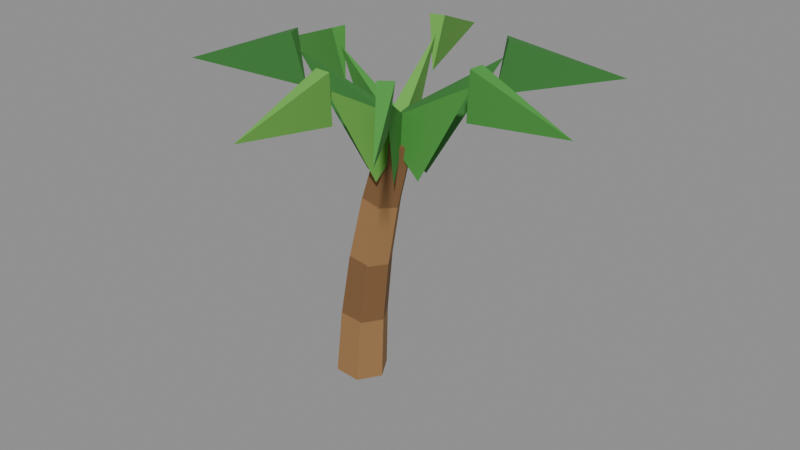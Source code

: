 # Source: palmtree-3.blend  (saved by Blender 5.2.45; exported with 4.5.12 LTS)
import bpy
from mathutils import Matrix  # noqa: F401  (used for matrix-valued properties, if any)

bpy.ops.wm.read_factory_settings(use_empty=True)
scene = bpy.context.scene
scene.name = 'Scene'

# ---- collections
col_col_lowpoly = bpy.data.collections.new('COL_LowPoly'); scene.collection.children.link(col_col_lowpoly)

# ---- images (referenced by path relative to the original .blend; pixels are not part of the script)
import os
ASSET_DIR = os.environ.get("B2B_ASSET_DIR", "")  # directory of the original .blend (textures are referenced by path, not embedded)
HERE = os.path.dirname(os.path.abspath(__file__))  # packed textures are extracted next to this script under _unpacked/

def load_image(name, relpath, width, height, colorspace="sRGB"):
    """Load a texture the original file referenced (path relative to the .blend, or extracted next to this script)."""
    p = next((c for c in (os.path.join(HERE, relpath), os.path.join(ASSET_DIR, relpath)) if relpath and os.path.exists(c)), "")
    if p:
        img = bpy.data.images.load(p, check_existing=True)
        img.name = name
    else:  # same state as the original file: an image datablock whose file is absent (Cycles renders it pink)
        img = bpy.data.images.new(name, width, height)
        img.source = "FILE"
        img.filepath = "//" + (relpath or name)
    img.colorspace_settings.name = colorspace
    return img
img_palmtree_3_basecolor = load_image('palmtree-3_BaseColor', '_unpacked/palmtree-3_BaseColor.782a8dfa.png', 128, 32, 'sRGB')
img_palmtree_3_maskmap = load_image('palmtree-3_MaskMap', '_unpacked/palmtree-3_MaskMap.dfd346fe.png', 128, 32, 'Non-Color')

# ---- materials (node trees are filled in below, after node groups)
mat_m_palmtree_3 = bpy.data.materials.new('M_palmtree-3')

# ---- material node trees
mat_m_palmtree_3.use_nodes = True; mat_m_palmtree_3.node_tree.nodes.clear()
_N = mat_m_palmtree_3.node_tree.nodes; _L = mat_m_palmtree_3.node_tree.links
n0 = _N.new('ShaderNodeBsdfPrincipled'); n0.name = 'Principled BSDF'; n0.location = (-200, 100)
n0.inputs[10].default_value = 0.005
n1 = _N.new('ShaderNodeOutputMaterial'); n1.name = 'Material Output'; n1.location = (200, 100)
n2 = _N.new('ShaderNodeTexImage'); n2.name = 'Image Texture'; n2.location = (0, 0)
n2.image = img_palmtree_3_basecolor
n2.interpolation = 'Closest'
n3 = _N.new('ShaderNodeTexImage'); n3.name = 'Image Texture.001'; n3.location = (0, 0)
n3.image = img_palmtree_3_maskmap
n3.interpolation = 'Closest'
n4 = _N.new('ShaderNodeSeparateColor'); n4.name = 'Separate Color'; n4.location = (0, 0)
n5 = _N.new('ShaderNodeMath'); n5.name = 'Math'; n5.location = (0, 0)
n5.operation = 'SUBTRACT'
n5.inputs[0].default_value = 1.0
_L.new(n0.outputs[0], n1.inputs[0])
_L.new(n2.outputs[0], n0.inputs[0])
_L.new(n3.outputs[0], n4.inputs[0])
_L.new(n4.outputs[0], n0.inputs[1])
_L.new(n3.outputs[1], n5.inputs[1])
_L.new(n5.outputs[0], n0.inputs[2])
n1.is_active_output = True

# ---- meshes
me_palmtree_3 = bpy.data.meshes.new('palmtree-3')
me_palmtree_3.from_pydata([(-0.0337, 0.0, 0.0), (-0.05266, 0.03291, 0.001325), (-0.09056, 0.03291, 0.003976), (-0.1095, 4.654e-18, 0.005301), (-0.09056, -0.03291, 0.003976), (-0.05266, -0.03291, 0.001325), (-0.03013, 0.0, 0.09879), (-0.04742, 0.03003, 0.1), (-0.08201, 0.03003, 0.1024), (-0.09931, 4.246e-18, 0.1036), (-0.08201, -0.03003, 0.1024), (-0.04742, -0.03003, 0.1), (-0.03064, 0.0, 0.09259), (-0.04781, 0.03003, 0.09501), (-0.08215, 0.03003, 0.09983), (-0.09932, 4.246e-18, 0.1022), (-0.08215, -0.03003, 0.09983), (-0.04781, -0.03003, 0.09501), (-0.02019, 0.0, 0.1909), (-0.03571, 0.02715, 0.1931), (-0.06675, 0.02715, 0.1974), (-0.08228, 3.839e-18, 0.1996), (-0.06675, -0.02715, 0.1974), (-0.03571, -0.02715, 0.1931), (-0.0211, 0.0, 0.185), (-0.03643, 0.02715, 0.1882), (-0.06709, 0.02715, 0.1948), (-0.08243, 3.839e-18, 0.198), (-0.06709, -0.02715, 0.1948), (-0.03643, -0.02715, 0.1882), (-0.003806, 0.0, 0.2823), (-0.01751, 0.02427, 0.2852), (-0.04493, 0.02427, 0.291), (-0.05863, 3.432e-18, 0.294), (-0.04493, -0.02427, 0.291), (-0.01751, -0.02427, 0.2852), (-0.005069, 0.0, 0.2767), (-0.01854, 0.02427, 0.2806), (-0.04548, 0.02427, 0.2883), (-0.05895, 3.432e-18, 0.2921), (-0.04548, -0.02427, 0.2883), (-0.01854, -0.02427, 0.2806), (0.01897, 0.0, 0.3726), (0.007096, 0.02139, 0.376), (-0.01665, 0.02139, 0.3828), (-0.02852, 3.025e-18, 0.3862), (-0.01665, -0.02139, 0.3828), (0.007096, -0.02139, 0.376), (0.0326, -0.003317, 0.3298), (-0.02392, 0.0146, 0.3987), (-0.02615, -0.01128, 0.3987), (0.1197, -0.01083, 0.4814), (0.111, -0.01009, 0.4322), (0.1249, -0.0004215, 0.506), (0.1231, -0.02199, 0.506), (0.2663, -0.02349, 0.4555), (0.02402, 0.02443, 0.3298), (-0.02897, -0.002167, 0.3987), (-0.01251, -0.02227, 0.3987), (0.09681, 0.08405, 0.4871), (0.09009, 0.07855, 0.4378), (0.09331, 0.09517, 0.5117), (0.107, 0.07842, 0.5117), (0.2168, 0.1823, 0.4597), (-0.01608, 0.03718, 0.3298), (-0.01322, -0.02204, 0.3987), (0.01183, -0.01513, 0.3987), (-0.03939, 0.1217, 0.4816), (-0.03708, 0.1133, 0.4324), (-0.05098, 0.123, 0.5063), (-0.03011, 0.1287, 0.5063), (-0.07862, 0.2638, 0.4556), (-0.04366, 0.007483, 0.3298), (0.01057, -0.01648, 0.3987), (0.01561, 0.009002, 0.3987), (-0.1195, 0.02248, 0.4729), (-0.111, 0.02079, 0.4237), (-0.1258, 0.0127, 0.4976), (-0.1216, 0.03394, 0.4976), (-0.2523, 0.04875, 0.4491), (-0.04148, -0.0147, 0.3298), (0.01696, -0.004657, 0.3987), (0.007051, 0.01936, 0.3987), (-0.1259, -0.04954, 0.4848), (-0.1179, -0.04623, 0.4355), (-0.1258, -0.0612, 0.5094), (-0.1341, -0.04119, 0.5094), (-0.2663, -0.1074, 0.458), (-0.007468, -0.03853, 0.3298), (0.007977, 0.01871, 0.3987), (-0.01798, 0.01982, 0.3987), (-0.01101, -0.1215, 0.4778), (-0.01064, -0.1129, 0.4286), (-0.00038, -0.1263, 0.5024), (-0.02201, -0.1254, 0.5024), (-0.01707, -0.2636, 0.4527), (0.01605, -0.03177, 0.3298), (-0.006058, 0.02325, 0.3987), (-0.02746, 0.008518, 0.3987), (0.06168, -0.09805, 0.4756), (0.05675, -0.0909, 0.4264), (0.07306, -0.09549, 0.5002), (0.05522, -0.1078, 0.5002), (0.1406, -0.2126, 0.4511)], [], [(0, 1, 7, 6), (1, 2, 8, 7), (2, 3, 9, 8), (3, 4, 10, 9), (4, 5, 11, 10), (5, 0, 6, 11), (5, 4, 3, 2, 1, 0), (6, 7, 8, 9, 10, 11), (12, 13, 19, 18), (13, 14, 20, 19), (14, 15, 21, 20), (15, 16, 22, 21), (16, 17, 23, 22), (17, 12, 18, 23), (17, 16, 15, 14, 13, 12), (18, 19, 20, 21, 22, 23), (24, 25, 31, 30), (25, 26, 32, 31), (26, 27, 33, 32), (27, 28, 34, 33), (28, 29, 35, 34), (29, 24, 30, 35), (29, 28, 27, 26, 25, 24), (30, 31, 32, 33, 34, 35), (36, 37, 43, 42), (37, 38, 44, 43), (38, 39, 45, 44), (39, 40, 46, 45), (40, 41, 47, 46), (41, 36, 42, 47), (41, 40, 39, 38, 37, 36), (42, 43, 44, 45, 46, 47), (48, 49, 51), (49, 50, 51), (50, 48, 51), (50, 49, 48), (52, 53, 55), (53, 54, 55), (54, 52, 55), (54, 53, 52), (56, 57, 59), (57, 58, 59), (58, 56, 59), (58, 57, 56), (60, 61, 63), (61, 62, 63), (62, 60, 63), (62, 61, 60), (64, 65, 67), (65, 66, 67), (66, 64, 67), (66, 65, 64), (68, 69, 71), (69, 70, 71), (70, 68, 71), (70, 69, 68), (72, 73, 75), (73, 74, 75), (74, 72, 75), (74, 73, 72), (76, 77, 79), (77, 78, 79), (78, 76, 79), (78, 77, 76), (80, 81, 83), (81, 82, 83), (82, 80, 83), (82, 81, 80), (84, 85, 87), (85, 86, 87), (86, 84, 87), (86, 85, 84), (88, 89, 91), (89, 90, 91), (90, 88, 91), (90, 89, 88), (92, 93, 95), (93, 94, 95), (94, 92, 95), (94, 93, 92), (96, 97, 99), (97, 98, 99), (98, 96, 99), (98, 97, 96), (100, 101, 103), (101, 102, 103), (102, 100, 103), (102, 101, 100)])
_uv = me_palmtree_3.uv_layers.new(name='UVMap')
_uv.uv.foreach_set('vector', [0.1875, 0.75, 0.1875, 0.75, 0.1875, 0.75, 0.1875, 0.75, 0.1875, 0.75, 0.1875, 0.75, 0.1875, 0.75, 0.1875, 0.75, 0.1875, 0.75, 0.1875, 0.75, 0.1875, 0.75, 0.1875, 0.75, 0.1875, 0.75, 0.1875, 0.75, 0.1875, 0.75, 0.1875, 0.75, 0.1875, 0.75, 0.1875, 0.75, 0.1875, 0.75, 0.1875, 0.75, 0.1875, 0.75, 0.1875, 0.75, 0.1875, 0.75, 0.1875, 0.75, 0.1875, 0.75, 0.1875, 0.75, 0.1875, 0.75, 0.1875, 0.75, 0.1875, 0.75, 0.1875, 0.75, 0.1875, 0.75, 0.1875, 0.75, 0.1875, 0.75, 0.1875, 0.75, 0.1875, 0.75, 0.1875, 0.75, 0.3125, 0.75, 0.3125, 0.75, 0.3125, 0.75, 0.3125, 0.75, 0.3125, 0.75, 0.3125, 0.75, 0.3125, 0.75, 0.3125, 0.75, 0.3125, 0.75, 0.3125, 0.75, 0.3125, 0.75, 0.3125, 0.75, 0.3125, 0.75, 0.3125, 0.75, 0.3125, 0.75, 0.3125, 0.75, 0.3125, 0.75, 0.3125, 0.75, 0.3125, 0.75, 0.3125, 0.75, 0.3125, 0.75, 0.3125, 0.75, 0.3125, 0.75, 0.3125, 0.75, 0.3125, 0.75, 0.3125, 0.75, 0.3125, 0.75, 0.3125, 0.75, 0.3125, 0.75, 0.3125, 0.75, 0.3125, 0.75, 0.3125, 0.75, 0.3125, 0.75, 0.3125, 0.75, 0.3125, 0.75, 0.3125, 0.75, 0.1875, 0.75, 0.1875, 0.75, 0.1875, 0.75, 0.1875, 0.75, 0.1875, 0.75, 0.1875, 0.75, 0.1875, 0.75, 0.1875, 0.75, 0.1875, 0.75, 0.1875, 0.75, 0.1875, 0.75, 0.1875, 0.75, 0.1875, 0.75, 0.1875, 0.75, 0.1875, 0.75, 0.1875, 0.75, 0.1875, 0.75, 0.1875, 0.75, 0.1875, 0.75, 0.1875, 0.75, 0.1875, 0.75, 0.1875, 0.75, 0.1875, 0.75, 0.1875, 0.75, 0.1875, 0.75, 0.1875, 0.75, 0.1875, 0.75, 0.1875, 0.75, 0.1875, 0.75, 0.1875, 0.75, 0.1875, 0.75, 0.1875, 0.75, 0.1875, 0.75, 0.1875, 0.75, 0.1875, 0.75, 0.1875, 0.75, 0.3125, 0.75, 0.3125, 0.75, 0.3125, 0.75, 0.3125, 0.75, 0.3125, 0.75, 0.3125, 0.75, 0.3125, 0.75, 0.3125, 0.75, 0.3125, 0.75, 0.3125, 0.75, 0.3125, 0.75, 0.3125, 0.75, 0.3125, 0.75, 0.3125, 0.75, 0.3125, 0.75, 0.3125, 0.75, 0.3125, 0.75, 0.3125, 0.75, 0.3125, 0.75, 0.3125, 0.75, 0.3125, 0.75, 0.3125, 0.75, 0.3125, 0.75, 0.3125, 0.75, 0.3125, 0.75, 0.3125, 0.75, 0.3125, 0.75, 0.3125, 0.75, 0.3125, 0.75, 0.3125, 0.75, 0.3125, 0.75, 0.3125, 0.75, 0.3125, 0.75, 0.3125, 0.75, 0.3125, 0.75, 0.3125, 0.75, 0.4375, 0.75, 0.4375, 0.75, 0.4375, 0.75, 0.4375, 0.75, 0.4375, 0.75, 0.4375, 0.75, 0.4375, 0.75, 0.4375, 0.75, 0.4375, 0.75, 0.4375, 0.75, 0.4375, 0.75, 0.4375, 0.75, 0.4375, 0.75, 0.4375, 0.75, 0.4375, 0.75, 0.4375, 0.75, 0.4375, 0.75, 0.4375, 0.75, 0.4375, 0.75, 0.4375, 0.75, 0.4375, 0.75, 0.4375, 0.75, 0.4375, 0.75, 0.4375, 0.75, 0.5625, 0.75, 0.5625, 0.75, 0.5625, 0.75, 0.5625, 0.75, 0.5625, 0.75, 0.5625, 0.75, 0.5625, 0.75, 0.5625, 0.75, 0.5625, 0.75, 0.5625, 0.75, 0.5625, 0.75, 0.5625, 0.75, 0.5625, 0.75, 0.5625, 0.75, 0.5625, 0.75, 0.5625, 0.75, 0.5625, 0.75, 0.5625, 0.75, 0.5625, 0.75, 0.5625, 0.75, 0.5625, 0.75, 0.5625, 0.75, 0.5625, 0.75, 0.5625, 0.75, 0.6875, 0.75, 0.6875, 0.75, 0.6875, 0.75, 0.6875, 0.75, 0.6875, 0.75, 0.6875, 0.75, 0.6875, 0.75, 0.6875, 0.75, 0.6875, 0.75, 0.6875, 0.75, 0.6875, 0.75, 0.6875, 0.75, 0.6875, 0.75, 0.6875, 0.75, 0.6875, 0.75, 0.6875, 0.75, 0.6875, 0.75, 0.6875, 0.75, 0.6875, 0.75, 0.6875, 0.75, 0.6875, 0.75, 0.6875, 0.75, 0.6875, 0.75, 0.6875, 0.75, 0.4375, 0.75, 0.4375, 0.75, 0.4375, 0.75, 0.4375, 0.75, 0.4375, 0.75, 0.4375, 0.75, 0.4375, 0.75, 0.4375, 0.75, 0.4375, 0.75, 0.4375, 0.75, 0.4375, 0.75, 0.4375, 0.75, 0.4375, 0.75, 0.4375, 0.75, 0.4375, 0.75, 0.4375, 0.75, 0.4375, 0.75, 0.4375, 0.75, 0.4375, 0.75, 0.4375, 0.75, 0.4375, 0.75, 0.4375, 0.75, 0.4375, 0.75, 0.4375, 0.75, 0.5625, 0.75, 0.5625, 0.75, 0.5625, 0.75, 0.5625, 0.75, 0.5625, 0.75, 0.5625, 0.75, 0.5625, 0.75, 0.5625, 0.75, 0.5625, 0.75, 0.5625, 0.75, 0.5625, 0.75, 0.5625, 0.75, 0.5625, 0.75, 0.5625, 0.75, 0.5625, 0.75, 0.5625, 0.75, 0.5625, 0.75, 0.5625, 0.75, 0.5625, 0.75, 0.5625, 0.75, 0.5625, 0.75, 0.5625, 0.75, 0.5625, 0.75, 0.5625, 0.75, 0.6875, 0.75, 0.6875, 0.75, 0.6875, 0.75, 0.6875, 0.75, 0.6875, 0.75, 0.6875, 0.75, 0.6875, 0.75, 0.6875, 0.75, 0.6875, 0.75, 0.6875, 0.75, 0.6875, 0.75, 0.6875, 0.75, 0.6875, 0.75, 0.6875, 0.75, 0.6875, 0.75, 0.6875, 0.75, 0.6875, 0.75, 0.6875, 0.75, 0.6875, 0.75, 0.6875, 0.75, 0.6875, 0.75, 0.6875, 0.75, 0.6875, 0.75, 0.6875, 0.75, 0.4375, 0.75, 0.4375, 0.75, 0.4375, 0.75, 0.4375, 0.75, 0.4375, 0.75, 0.4375, 0.75, 0.4375, 0.75, 0.4375, 0.75, 0.4375, 0.75, 0.4375, 0.75, 0.4375, 0.75, 0.4375, 0.75, 0.4375, 0.75, 0.4375, 0.75, 0.4375, 0.75, 0.4375, 0.75, 0.4375, 0.75, 0.4375, 0.75, 0.4375, 0.75, 0.4375, 0.75, 0.4375, 0.75, 0.4375, 0.75, 0.4375, 0.75, 0.4375, 0.75])
me_palmtree_3.materials.append(mat_m_palmtree_3)
me_palmtree_3.update()

# ---- objects
ob_palmtree_3 = bpy.data.objects.new('palmtree-3', me_palmtree_3)

# ---- transforms, parenting, visibility, modifiers, constraints
ob_palmtree_3.location = (0.0, 0.0, 0.0)

# ---- collection membership
col_col_lowpoly.objects.link(ob_palmtree_3)

# ---- scene / render settings (as saved in the file)
scene.frame_start = 1; scene.frame_end = 250; scene.frame_set(1)
scene.render.engine = 'BLENDER_EEVEE_NEXT'
scene.render.bake_bias = 0.0
scene.render.bake_samples = 0
scene.render.compositor_device = 'GPU'
scene.eevee.use_volume_custom_range = False
scene.eevee.fast_gi_thickness_near = 0.1
scene.eevee.fast_gi_thickness_far = 0.0
scene.eevee.ray_tracing_options.screen_trace_thickness = 0.1
bpy.context.view_layer.update()

# ---- added for rendering (the .blend has no active camera and no usable light): camera, sun + grey world if the file has none
cam_auto = bpy.data.cameras.new('AutoCamera')
cam_auto.lens = 50.0
cam_auto.sensor_width = 36.0
cam_auto.clip_end = 1000.0
ob_auto_camera = bpy.data.objects.new('AutoCamera', cam_auto)
scene.collection.objects.link(ob_auto_camera)
ob_auto_camera.location = (0.839707, -1.00752, 0.927601)
ob_auto_camera.rotation_euler = (1.09748, -7.21219e-08, 0.694738)
scene.camera = ob_auto_camera
light_auto_sun = bpy.data.lights.new('AutoSun', 'SUN')
light_auto_sun.energy = 3.0
light_auto_sun.angle = 0.0523599
ob_auto_sun = bpy.data.objects.new('AutoSun', light_auto_sun)
scene.collection.objects.link(ob_auto_sun)
ob_auto_sun.rotation_euler = (0.872665, 0.174533, 0.523599)
if scene.world is None:
    world_auto = bpy.data.worlds.new('AutoWorld')
    world_auto.color = (0.3, 0.3, 0.3)
    scene.world = world_auto
bpy.context.view_layer.update()
